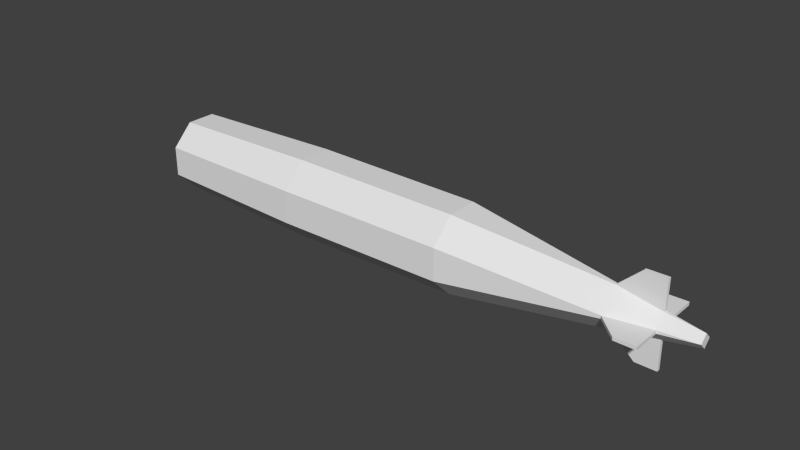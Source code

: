# Source: mark13_l.blend  (saved by Blender 2.69.0; exported with 4.5.12 LTS)
import bpy
from mathutils import Matrix  # noqa: F401  (used for matrix-valued properties, if any)

bpy.ops.wm.read_factory_settings(use_empty=True)
scene = bpy.context.scene
scene.name = 'Scene'

# ---- collections
col_collection_1 = bpy.data.collections.new('Collection 1'); scene.collection.children.link(col_collection_1)

# ---- materials (node trees are filled in below, after node groups)
mat_material_texture = bpy.data.materials.new('Material Texture')
mat_material_texture.alpha_threshold = 0.0
mat_material_texture.use_transparent_shadow = False
mat_material_texture.roughness = 0.5
mat_material_texture.line_color = (0.0, 0.0, 0.0, 1.0)

# ---- material node trees

# ---- world
world_world = bpy.data.worlds.new('World'); scene.world = world_world
world_world.color = (0.05088, 0.05088, 0.05088)
world_world.use_sun_shadow = False
world_world.sun_shadow_jitter_overblur = 0.0
world_world.cycles.sampling_method = 'MANUAL'
world_world.cycles.sample_map_resolution = 256

# ---- meshes
me_cylinder = bpy.data.meshes.new('Cylinder')
me_cylinder.from_pydata([(0.1242, 0.06227, 1.42), (0.1319, 0.04379, 1.42), (0.06227, -0.1242, 1.42), (0.04379, -0.1319, 1.42), (-0.1242, -0.06227, 1.42), (-0.1319, -0.04379, 1.42), (-0.06227, 0.1242, 1.42), (-0.04379, 0.1319, 1.42), (0.07299, 0.04106, 1.71), (0.08065, 0.02258, 1.71), (0.04106, -0.07299, 1.71), (0.02258, -0.08065, 1.71), (-0.07299, -0.04106, 1.71), (-0.08065, -0.02258, 1.71), (-0.04106, 0.07299, 1.71), (-0.02258, 0.08065, 1.71), (-0.09654, 0.2631, 1.71), (0.2543, 0.1178, 1.71), (0.2631, 0.09654, 1.71), (0.1178, -0.2543, 1.71), (0.09654, -0.2631, 1.71), (-0.2543, -0.1178, 1.71), (-0.2631, -0.09654, 1.71), (-0.1178, 0.2543, 1.71), (0.2549, 0.1164, 1.57), (0.2625, 0.09791, 1.57), (0.1164, -0.2549, 1.57), (0.09791, -0.2625, 1.57), (-0.2549, -0.1164, 1.57), (-0.2625, -0.09791, 1.57), (-0.1164, 0.2549, 1.57), (-0.09791, 0.2625, 1.57), (-4.312e-07, 4.006e-07, -2.04), (-0.01768, 0.04268, 1.94), (0.04268, 0.01768, 1.94), (0.01768, -0.04268, 1.94), (-0.04268, -0.01768, 1.94), (-1.594e-07, 0.29, -0.75), (0.2051, 0.2051, -0.75), (0.29, 6.596e-08, -0.75), (0.2051, -0.2051, -0.75), (-1.847e-07, -0.29, -0.75), (-0.2051, -0.2051, -0.75), (-0.29, 8.209e-08, -0.75), (-0.2051, 0.2051, -0.75), (0.1838, 0.1838, -1.82), (0.26, 1.641e-07, -1.82), (0.1838, -0.1838, -1.82), (-3.257e-07, -0.26, -1.82), (-0.1838, -0.1838, -1.82), (-0.26, 1.786e-07, -1.82), (-0.1838, 0.1838, -1.82), (-3.029e-07, 0.26, -1.82), (1.395e-08, 0.28, 0.41), (0.198, 0.198, 0.41), (0.28, -4.799e-08, 0.41), (0.198, -0.198, 0.41), (-1.053e-08, -0.28, 0.41), (-0.198, -0.198, 0.41), (-0.28, -3.241e-08, 0.41), (-0.198, 0.198, 0.41)], [], [(8, 9, 18, 17), (12, 13, 22, 21), (0, 8, 17, 24), (7, 6, 30, 31), (5, 4, 28, 29), (14, 15, 16, 23), (3, 2, 26, 27), (13, 5, 29, 22), (1, 0, 24, 25), (27, 26, 19, 20), (25, 24, 17, 18), (6, 14, 23, 30), (2, 10, 19, 26), (10, 11, 20, 19), (29, 28, 21, 22), (15, 7, 31, 16), (4, 12, 21, 28), (11, 3, 27, 20), (9, 1, 25, 18), (52, 37, 38, 45), (45, 38, 39, 46), (46, 39, 40, 47), (47, 40, 41, 48), (48, 41, 42, 49), (49, 42, 43, 50), (51, 44, 37, 52), (50, 43, 44, 51), (32, 48, 49), (37, 53, 54, 38), (38, 54, 55, 39), (39, 55, 56, 40), (40, 56, 57, 41), (41, 57, 58, 42), (42, 58, 59, 43), (44, 60, 53, 37), (43, 59, 60, 44), (59, 58, 4, 5), (32, 51, 52), (32, 52, 45), (32, 46, 47), (32, 49, 50), (32, 45, 46), (32, 50, 51), (53, 60, 6, 7), (15, 33, 34, 8), (13, 36, 33, 14), (5, 13, 14, 6), (55, 1, 2, 56), (59, 5, 6, 60), (9, 34, 35, 10), (3, 11, 12, 4), (53, 7, 0, 54), (34, 33, 36, 35), (12, 36, 13), (55, 54, 0, 1), (14, 33, 15), (11, 35, 36, 12), (1, 9, 10, 2), (7, 15, 8, 0), (8, 34, 9), (10, 35, 11), (31, 30, 23, 16), (57, 56, 2, 3), (57, 3, 4, 58), (32, 47, 48)])
_uv = me_cylinder.uv_layers.new(name='UVMap')
_uv.uv.foreach_set('vector', [0.4243, 0.04232, 0.4243, 0.04232, 0.2689, 0.04232, 0.2689, 0.04232, 0.5556, 0.04232, 0.5556, 0.04232, 0.711, 0.04232, 0.711, 0.04232, 0.3805, 0.09956, 0.4243, 0.04232, 0.2689, 0.04232, 0.2689, 0.06995, 0.5994, 0.09956, 0.5994, 0.09956, 0.711, 0.06995, 0.711, 0.06995, 0.5994, 0.09956, 0.5994, 0.09956, 0.711, 0.06995, 0.711, 0.06995, 0.5556, 0.04232, 0.5556, 0.04232, 0.711, 0.04232, 0.711, 0.04232, 0.3805, 0.09956, 0.3805, 0.09956, 0.2689, 0.06995, 0.2689, 0.06995, 0.5556, 0.04232, 0.5994, 0.09956, 0.711, 0.06995, 0.711, 0.04232, 0.3805, 0.09956, 0.3805, 0.09956, 0.2689, 0.06995, 0.2689, 0.06995, 0.2689, 0.06995, 0.2689, 0.06995, 0.2689, 0.04232, 0.2689, 0.04232, 0.2689, 0.06995, 0.2689, 0.06995, 0.2689, 0.04232, 0.2689, 0.04232, 0.5994, 0.09956, 0.5556, 0.04232, 0.711, 0.04232, 0.711, 0.06995, 0.3805, 0.09956, 0.4243, 0.04232, 0.2689, 0.04232, 0.2689, 0.06995, 0.4243, 0.04232, 0.4243, 0.04232, 0.2689, 0.04232, 0.2689, 0.04232, 0.711, 0.06995, 0.711, 0.06995, 0.711, 0.04232, 0.711, 0.04232, 0.5556, 0.04232, 0.5994, 0.09956, 0.711, 0.06995, 0.711, 0.04232, 0.5994, 0.09956, 0.5556, 0.04232, 0.711, 0.04232, 0.711, 0.06995, 0.4243, 0.04232, 0.3805, 0.09956, 0.2689, 0.06995, 0.2689, 0.04232, 0.4243, 0.04232, 0.3805, 0.09956, 0.2689, 0.06995, 0.2689, 0.04232, 0.6645, 0.9395, 0.6864, 0.7283, 0.5625, 0.7283, 0.5534, 0.9395, 0.5534, 0.9395, 0.5625, 0.7283, 0.3872, 0.7283, 0.3963, 0.9395, 0.3963, 0.9395, 0.3872, 0.7283, 0.2633, 0.7283, 0.2852, 0.9395, 0.2852, 0.9395, 0.2633, 0.7283, 0.2633, 0.7283, 0.2852, 0.9395, 0.2852, 0.9395, 0.2633, 0.7283, 0.3872, 0.7283, 0.3963, 0.9395, 0.3963, 0.9395, 0.3872, 0.7283, 0.5625, 0.7283, 0.5534, 0.9395, 0.6645, 0.9395, 0.6864, 0.7283, 0.6864, 0.7283, 0.6645, 0.9395, 0.5534, 0.9395, 0.5625, 0.7283, 0.6864, 0.7283, 0.6645, 0.9395, 0.4748, 0.983, 0.2852, 0.9395, 0.3963, 0.9395, 0.6948, 0.6825, 0.6875, 0.4535, 0.5678, 0.4535, 0.5708, 0.6825, 0.5708, 0.6825, 0.5678, 0.4535, 0.3986, 0.4535, 0.3956, 0.6825, 0.3956, 0.6825, 0.3986, 0.4535, 0.279, 0.4535, 0.2717, 0.6825, 0.2717, 0.6825, 0.279, 0.4535, 0.279, 0.4535, 0.2717, 0.6825, 0.2717, 0.6825, 0.279, 0.4535, 0.3986, 0.4535, 0.3956, 0.6825, 0.3956, 0.6825, 0.3986, 0.4535, 0.5678, 0.4535, 0.5708, 0.6825, 0.6948, 0.6825, 0.6875, 0.4535, 0.6875, 0.4535, 0.6948, 0.6825, 0.5708, 0.6825, 0.5678, 0.4535, 0.6875, 0.4535, 0.6948, 0.6825, 0.5678, 0.4535, 0.3986, 0.4535, 0.4753, 0.2541, 0.4911, 0.2541, 0.4748, 0.983, 0.6645, 0.9395, 0.6645, 0.9395, 0.4748, 0.983, 0.6645, 0.9395, 0.5534, 0.9395, 0.4748, 0.983, 0.3963, 0.9395, 0.2852, 0.9395, 0.4748, 0.983, 0.3963, 0.9395, 0.5534, 0.9395, 0.4748, 0.983, 0.5534, 0.9395, 0.3963, 0.9395, 0.4748, 0.983, 0.5534, 0.9395, 0.6645, 0.9395, 0.6875, 0.4535, 0.6875, 0.4535, 0.5926, 0.2541, 0.5926, 0.2541, 0.5489, 0.1969, 0.5197, 0.1515, 0.4832, 0.1515, 0.4911, 0.1969, 0.4911, 0.1969, 0.4832, 0.1515, 0.5197, 0.1515, 0.5489, 0.1969, 0.4911, 0.2541, 0.4911, 0.1969, 0.5489, 0.1969, 0.5926, 0.2541, 0.3986, 0.4535, 0.4753, 0.2541, 0.3738, 0.2541, 0.279, 0.4535, 0.5678, 0.4535, 0.4911, 0.2541, 0.5926, 0.2541, 0.6875, 0.4535, 0.4753, 0.1969, 0.4832, 0.1515, 0.4467, 0.1515, 0.4176, 0.1969, 0.3738, 0.2541, 0.4176, 0.1969, 0.4753, 0.1969, 0.4753, 0.2541, 0.6875, 0.4535, 0.5926, 0.2541, 0.4911, 0.2541, 0.5678, 0.4535, 0.4832, 0.1515, 0.5197, 0.1515, 0.4832, 0.1515, 0.4467, 0.1515, 0.4753, 0.1969, 0.4832, 0.1515, 0.4911, 0.1969, 0.3986, 0.4535, 0.5678, 0.4535, 0.4911, 0.2541, 0.4753, 0.2541, 0.5489, 0.1969, 0.5197, 0.1515, 0.5489, 0.1969, 0.4176, 0.1969, 0.4467, 0.1515, 0.4832, 0.1515, 0.4753, 0.1969, 0.4753, 0.2541, 0.4753, 0.1969, 0.4176, 0.1969, 0.3738, 0.2541, 0.5926, 0.2541, 0.5489, 0.1969, 0.4911, 0.1969, 0.4911, 0.2541, 0.4911, 0.1969, 0.4832, 0.1515, 0.4753, 0.1969, 0.4176, 0.1969, 0.4467, 0.1515, 0.4176, 0.1969, 0.711, 0.06995, 0.711, 0.06995, 0.711, 0.04232, 0.711, 0.04232, 0.279, 0.4535, 0.279, 0.4535, 0.3738, 0.2541, 0.3738, 0.2541, 0.279, 0.4535, 0.3738, 0.2541, 0.4753, 0.2541, 0.3986, 0.4535, 0.4748, 0.983, 0.2852, 0.9395, 0.2852, 0.9395])
me_cylinder.materials.append(mat_material_texture)
me_cylinder.use_remesh_preserve_volume = False
me_cylinder.use_remesh_preserve_attributes = False
me_cylinder.use_mirror_vertex_groups = False
me_cylinder.update()

# ---- objects
ob_body = bpy.data.objects.new('Body', me_cylinder)

# ---- transforms, parenting, visibility, modifiers, constraints
ob_body.location = (0.0, 0.0, 0.0)
ob_body.rotation_euler = (-1.571, 1.178, -1.571)
ob_body.lineart.crease_threshold = 0.0

# ---- collection membership
col_collection_1.objects.link(ob_body)

# ---- scene / render settings (as saved in the file)
scene.frame_start = 1; scene.frame_end = 250; scene.frame_set(1)
scene.render.engine = 'BLENDER_EEVEE_NEXT'
scene.render.image_settings.compression = 90
scene.render.resolution_percentage = 50
scene.render.dither_intensity = 0.0
scene.cycles.use_denoising = False
scene.cycles.samples = 10
scene.cycles.sampling_pattern = 'TABULATED_SOBOL'
scene.cycles.light_sampling_threshold = 0.0
scene.cycles.use_adaptive_sampling = False
scene.cycles.use_light_tree = False
scene.cycles.blur_glossy = 0.0
scene.cycles.volume_bounces = 1
scene.cycles.pixel_filter_type = 'GAUSSIAN'
scene.cycles.sample_clamp_indirect = 0.0
scene.view_settings.view_transform = 'Standard'
bpy.context.view_layer.update()

# ---- added for rendering (the .blend has no active camera and no usable light): camera, sun
cam_auto = bpy.data.cameras.new('AutoCamera')
cam_auto.lens = 50.0
cam_auto.sensor_width = 36.0
cam_auto.clip_end = 1000.0
ob_auto_camera = bpy.data.objects.new('AutoCamera', cam_auto)
scene.collection.objects.link(ob_auto_camera)
ob_auto_camera.location = (3.76356, -4.57627, 3.05085)
ob_auto_camera.rotation_euler = (1.09748, -7.21219e-08, 0.694738)
scene.camera = ob_auto_camera
light_auto_sun = bpy.data.lights.new('AutoSun', 'SUN')
light_auto_sun.energy = 3.0
light_auto_sun.angle = 0.0523599
ob_auto_sun = bpy.data.objects.new('AutoSun', light_auto_sun)
scene.collection.objects.link(ob_auto_sun)
ob_auto_sun.rotation_euler = (0.872665, 0.174533, 0.523599)
bpy.context.view_layer.update()
